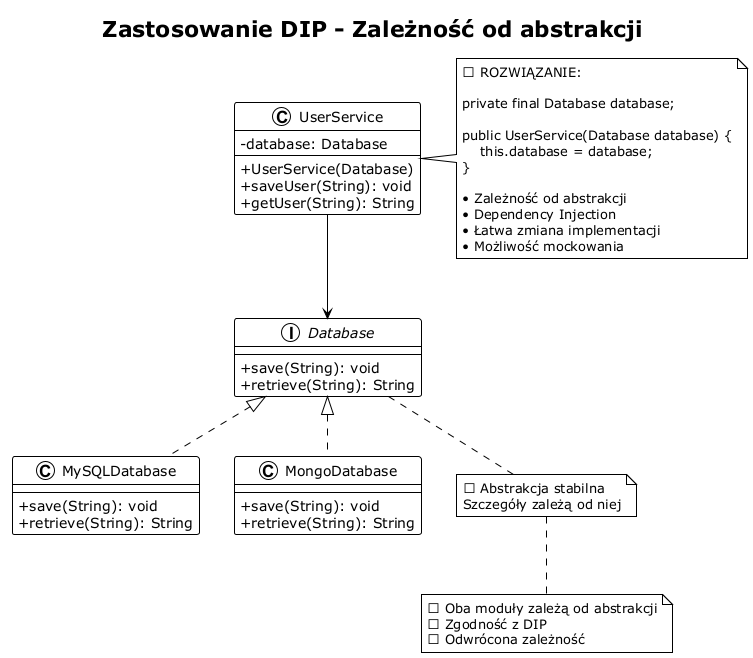

The diagram above was rendered by PlantUML. Its source (embedded in the PNG):
@startuml dip_solution
!theme plain
skinparam classAttributeIconSize 0

title Zastosowanie DIP - Zależność od abstrakcji

interface Database {
  + save(String): void
  + retrieve(String): String
}

class MySQLDatabase implements Database {
  + save(String): void
  + retrieve(String): String
}

class MongoDatabase implements Database {
  + save(String): void
  + retrieve(String): String
}

class UserService {
  - database: Database
  --
  + UserService(Database)
  + saveUser(String): void
  + getUser(String): String
}

UserService --> Database

note right of UserService
  ✅ ROZWIĄZANIE:

  private final Database database;

  public UserService(Database database) {
      this.database = database;
  }

  • Zależność od abstrakcji
  • Dependency Injection
  • Łatwa zmiana implementacji
  • Możliwość mockowania
end note

note bottom of Database
  ✅ Abstrakcja stabilna
  Szczegóły zależą od niej
end note

note bottom
  ✅ Oba moduły zależą od abstrakcji
  ✅ Zgodność z DIP
  ✅ Odwrócona zależność
end note

@enduml